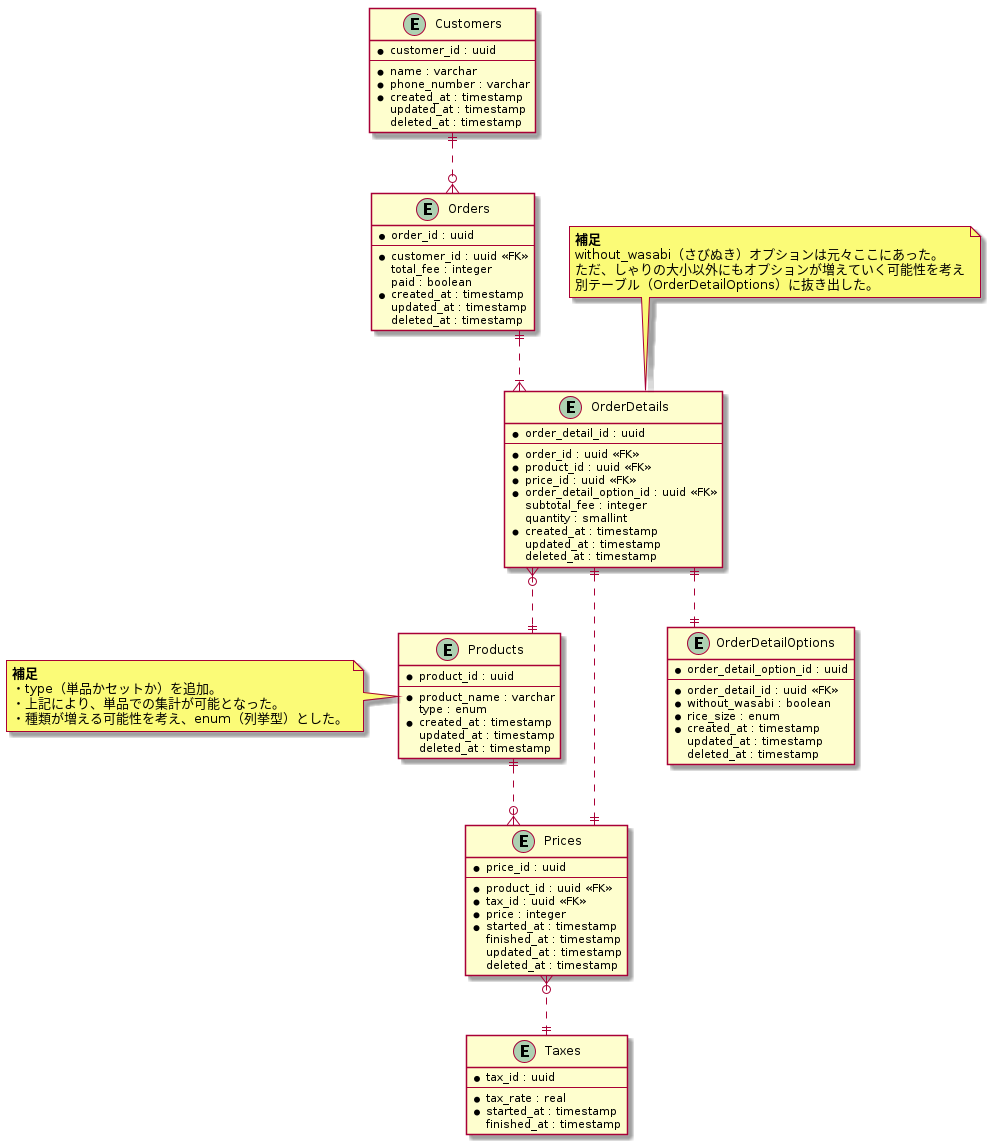

The diagram above was rendered by PlantUML. Its source (embedded in the PNG):
@startuml sushi_ordering_schema_02

skinparam {
   linetype ortho
}

entity "Customers" as Customers {
  * customer_id : uuid
  --
  * name : varchar
  * phone_number : varchar
  * created_at : timestamp
    updated_at : timestamp
    deleted_at : timestamp
}

entity "Products" as Products {
  * product_id : uuid
  --
  * product_name : varchar
    type : enum
  * created_at : timestamp
    updated_at : timestamp
    deleted_at : timestamp
}

note left of Products
  <b>補足</b>
  ・type（単品かセットか）を追加。
  ・上記により、単品での集計が可能となった。
  ・種類が増える可能性を考え、enum（列挙型）とした。
end note

entity "Prices" as Prices {
  * price_id : uuid
  --
  * product_id : uuid <<FK>>
  * tax_id : uuid <<FK>>
  * price : integer
  * started_at : timestamp
    finished_at : timestamp
    updated_at : timestamp
    deleted_at : timestamp
}

entity "Taxes" as Taxes {
  * tax_id : uuid
  --
  * tax_rate : real
  * started_at : timestamp
    finished_at : timestamp
}

entity "Orders" as Orders {
  * order_id : uuid
  --
  * customer_id : uuid <<FK>>
    total_fee : integer
    paid : boolean
  * created_at : timestamp
    updated_at : timestamp
    deleted_at : timestamp
}

entity "OrderDetails" as OrderDetails {
  * order_detail_id : uuid
  --
  * order_id : uuid <<FK>>
  * product_id : uuid <<FK>>
  * price_id : uuid <<FK>>
  * order_detail_option_id : uuid <<FK>>
    subtotal_fee : integer
    quantity : smallint
  * created_at : timestamp
    updated_at : timestamp
    deleted_at : timestamp
}

note top of OrderDetails
  <b>補足</b>
  without_wasabi（さびぬき）オプションは元々ここにあった。
  ただ、しゃりの大小以外にもオプションが増えていく可能性を考え
  別テーブル（OrderDetailOptions）に抜き出した。
end note

entity "OrderDetailOptions" as OrderDetailOptions {
  * order_detail_option_id : uuid
  --
  * order_detail_id : uuid <<FK>>
  * without_wasabi : boolean
  * rice_size : enum
  * created_at : timestamp
    updated_at : timestamp
    deleted_at : timestamp
}

Customers ||..o{ Orders
Orders ||..|{ OrderDetails
OrderDetails ||..|| OrderDetailOptions
OrderDetails }o..|| Products
OrderDetails ||..|| Prices
Products ||..o{ Prices
Prices }o..|| Taxes

@enduml